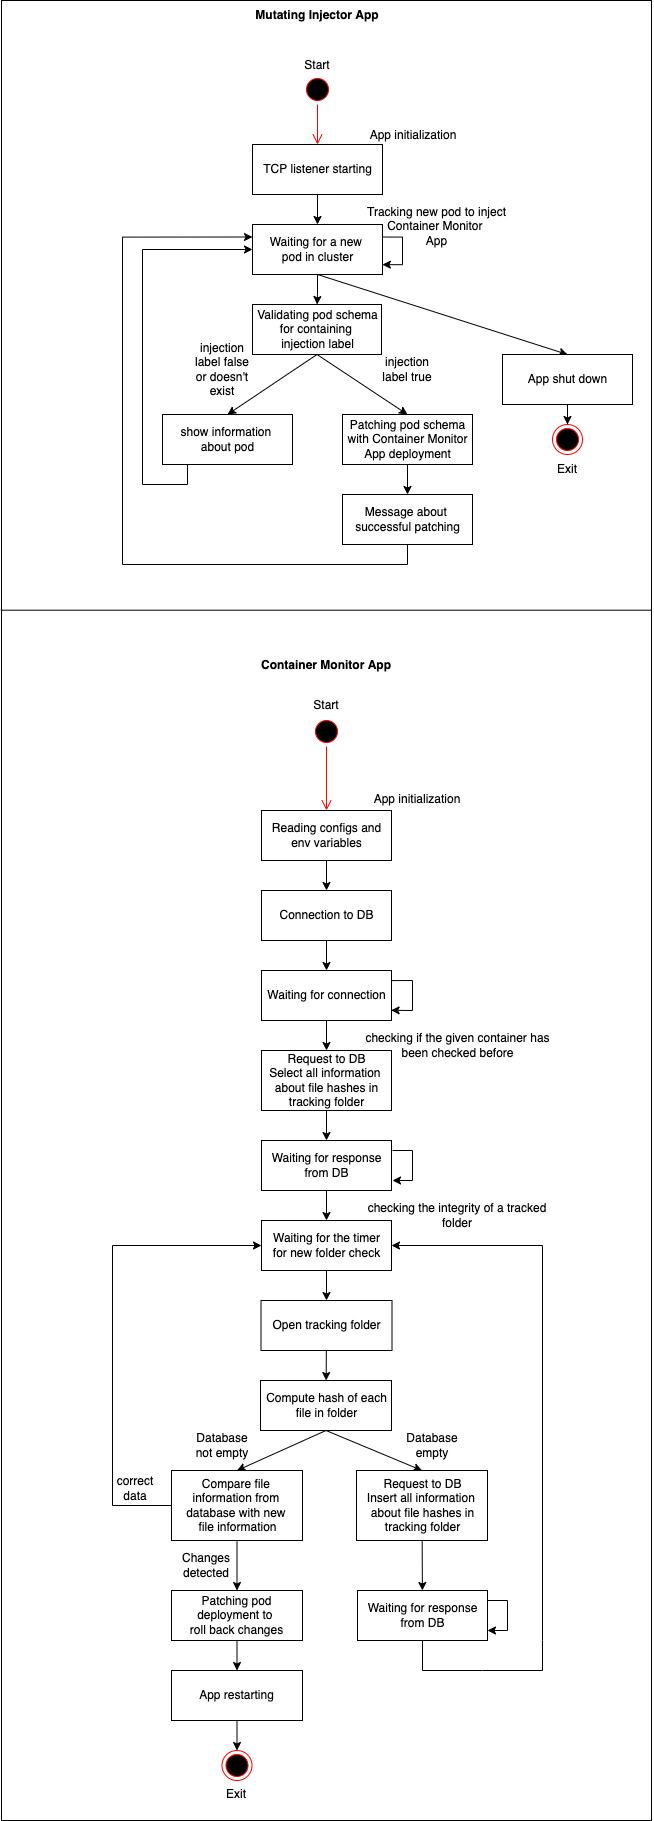

The diagram above was exported from draw.io. Its source (the exported page's mxGraphModel, read from the mxfile embedded in the PNG):
<mxGraphModel dx="1892" dy="1186" grid="1" gridSize="10" guides="1" tooltips="1" connect="1" arrows="1" fold="1" page="1" pageScale="1" pageWidth="827" pageHeight="1169" math="0" shadow="0">
  <root>
    <mxCell id="0" />
    <mxCell id="1" parent="0" />
    <mxCell id="Lv5SpaxVwpCpolWuHD3r-1" value="" style="rounded=0;whiteSpace=wrap;html=1;" vertex="1" parent="1">
      <mxGeometry x="89" width="650" height="1820" as="geometry" />
    </mxCell>
    <mxCell id="KjrZAkScRqj7f898JFCO-9" value="" style="ellipse;html=1;shape=startState;fillColor=#000000;strokeColor=#ff0000;" parent="1" vertex="1">
      <mxGeometry x="390" y="74" width="30" height="30" as="geometry" />
    </mxCell>
    <mxCell id="KjrZAkScRqj7f898JFCO-10" value="" style="edgeStyle=orthogonalEdgeStyle;html=1;verticalAlign=bottom;endArrow=open;endSize=8;strokeColor=#ff0000;rounded=0;entryX=0.5;entryY=0;entryDx=0;entryDy=0;" parent="1" source="KjrZAkScRqj7f898JFCO-9" target="KjrZAkScRqj7f898JFCO-11" edge="1">
      <mxGeometry relative="1" as="geometry">
        <mxPoint x="415" y="144" as="targetPoint" />
      </mxGeometry>
    </mxCell>
    <mxCell id="KjrZAkScRqj7f898JFCO-13" value="" style="edgeStyle=orthogonalEdgeStyle;rounded=0;orthogonalLoop=1;jettySize=auto;html=1;" parent="1" source="KjrZAkScRqj7f898JFCO-11" target="KjrZAkScRqj7f898JFCO-12" edge="1">
      <mxGeometry relative="1" as="geometry" />
    </mxCell>
    <mxCell id="KjrZAkScRqj7f898JFCO-11" value="TCP listener starting" style="html=1;" parent="1" vertex="1">
      <mxGeometry x="340" y="144" width="130" height="50" as="geometry" />
    </mxCell>
    <mxCell id="KjrZAkScRqj7f898JFCO-14" style="edgeStyle=orthogonalEdgeStyle;rounded=0;orthogonalLoop=1;jettySize=auto;html=1;exitX=1;exitY=0.25;exitDx=0;exitDy=0;entryX=0.999;entryY=0.803;entryDx=0;entryDy=0;entryPerimeter=0;" parent="1" source="KjrZAkScRqj7f898JFCO-12" target="KjrZAkScRqj7f898JFCO-12" edge="1">
      <mxGeometry relative="1" as="geometry">
        <mxPoint x="490" y="264" as="targetPoint" />
        <Array as="points">
          <mxPoint x="490" y="237" />
          <mxPoint x="490" y="264" />
        </Array>
      </mxGeometry>
    </mxCell>
    <mxCell id="KjrZAkScRqj7f898JFCO-17" value="" style="edgeStyle=orthogonalEdgeStyle;rounded=0;orthogonalLoop=1;jettySize=auto;html=1;" parent="1" source="KjrZAkScRqj7f898JFCO-12" target="KjrZAkScRqj7f898JFCO-16" edge="1">
      <mxGeometry relative="1" as="geometry" />
    </mxCell>
    <mxCell id="KjrZAkScRqj7f898JFCO-31" style="rounded=0;orthogonalLoop=1;jettySize=auto;html=1;exitX=0.5;exitY=1;exitDx=0;exitDy=0;entryX=0.5;entryY=0;entryDx=0;entryDy=0;startArrow=none;startFill=0;endArrow=classic;endFill=1;" parent="1" source="KjrZAkScRqj7f898JFCO-12" target="KjrZAkScRqj7f898JFCO-28" edge="1">
      <mxGeometry relative="1" as="geometry" />
    </mxCell>
    <mxCell id="KjrZAkScRqj7f898JFCO-12" value="Waiting for a new &lt;br&gt;pod in cluster" style="html=1;" parent="1" vertex="1">
      <mxGeometry x="340" y="224" width="130" height="50" as="geometry" />
    </mxCell>
    <mxCell id="KjrZAkScRqj7f898JFCO-20" value="" style="rounded=0;orthogonalLoop=1;jettySize=auto;html=1;exitX=0.5;exitY=1;exitDx=0;exitDy=0;entryX=0.5;entryY=0;entryDx=0;entryDy=0;" parent="1" source="KjrZAkScRqj7f898JFCO-16" target="KjrZAkScRqj7f898JFCO-18" edge="1">
      <mxGeometry relative="1" as="geometry" />
    </mxCell>
    <mxCell id="KjrZAkScRqj7f898JFCO-23" style="edgeStyle=none;rounded=0;orthogonalLoop=1;jettySize=auto;html=1;exitX=0.5;exitY=1;exitDx=0;exitDy=0;entryX=0.5;entryY=0;entryDx=0;entryDy=0;endArrow=classic;endFill=1;startArrow=none;startFill=0;" parent="1" source="KjrZAkScRqj7f898JFCO-16" target="KjrZAkScRqj7f898JFCO-22" edge="1">
      <mxGeometry relative="1" as="geometry" />
    </mxCell>
    <mxCell id="KjrZAkScRqj7f898JFCO-16" value="Validating pod schema&lt;br&gt;for containing &lt;br&gt;injection label" style="html=1;" parent="1" vertex="1">
      <mxGeometry x="340" y="304" width="129" height="50" as="geometry" />
    </mxCell>
    <mxCell id="KjrZAkScRqj7f898JFCO-26" value="" style="edgeStyle=orthogonalEdgeStyle;rounded=0;orthogonalLoop=1;jettySize=auto;html=1;startArrow=none;startFill=0;endArrow=classic;endFill=1;" parent="1" source="KjrZAkScRqj7f898JFCO-18" target="KjrZAkScRqj7f898JFCO-25" edge="1">
      <mxGeometry relative="1" as="geometry" />
    </mxCell>
    <mxCell id="KjrZAkScRqj7f898JFCO-18" value="Patching pod schema&lt;br&gt;with Container Monitor&lt;br&gt;App deployment" style="html=1;" parent="1" vertex="1">
      <mxGeometry x="430" y="414" width="130" height="50" as="geometry" />
    </mxCell>
    <mxCell id="KjrZAkScRqj7f898JFCO-24" style="edgeStyle=orthogonalEdgeStyle;rounded=0;orthogonalLoop=1;jettySize=auto;html=1;entryX=0;entryY=0.5;entryDx=0;entryDy=0;startArrow=none;startFill=0;endArrow=classic;endFill=1;" parent="1" source="KjrZAkScRqj7f898JFCO-22" target="KjrZAkScRqj7f898JFCO-12" edge="1">
      <mxGeometry relative="1" as="geometry">
        <Array as="points">
          <mxPoint x="275" y="484" />
          <mxPoint x="230" y="484" />
          <mxPoint x="230" y="249" />
        </Array>
      </mxGeometry>
    </mxCell>
    <mxCell id="KjrZAkScRqj7f898JFCO-22" value="show information &lt;br&gt;about pod" style="html=1;" parent="1" vertex="1">
      <mxGeometry x="250" y="414" width="130" height="50" as="geometry" />
    </mxCell>
    <mxCell id="KjrZAkScRqj7f898JFCO-27" style="edgeStyle=orthogonalEdgeStyle;rounded=0;orthogonalLoop=1;jettySize=auto;html=1;entryX=0;entryY=0.25;entryDx=0;entryDy=0;startArrow=none;startFill=0;endArrow=classic;endFill=1;" parent="1" source="KjrZAkScRqj7f898JFCO-25" target="KjrZAkScRqj7f898JFCO-12" edge="1">
      <mxGeometry relative="1" as="geometry">
        <Array as="points">
          <mxPoint x="495" y="564" />
          <mxPoint x="210" y="564" />
          <mxPoint x="210" y="237" />
        </Array>
      </mxGeometry>
    </mxCell>
    <mxCell id="KjrZAkScRqj7f898JFCO-25" value="Message about&amp;nbsp;&lt;br&gt;successful patching" style="html=1;" parent="1" vertex="1">
      <mxGeometry x="430" y="494" width="130" height="50" as="geometry" />
    </mxCell>
    <mxCell id="KjrZAkScRqj7f898JFCO-30" value="" style="edgeStyle=orthogonalEdgeStyle;rounded=0;orthogonalLoop=1;jettySize=auto;html=1;startArrow=none;startFill=0;endArrow=classic;endFill=1;" parent="1" source="KjrZAkScRqj7f898JFCO-28" target="KjrZAkScRqj7f898JFCO-29" edge="1">
      <mxGeometry relative="1" as="geometry" />
    </mxCell>
    <mxCell id="KjrZAkScRqj7f898JFCO-28" value="App shut down" style="html=1;" parent="1" vertex="1">
      <mxGeometry x="590" y="354" width="130" height="50" as="geometry" />
    </mxCell>
    <mxCell id="KjrZAkScRqj7f898JFCO-29" value="" style="ellipse;html=1;shape=endState;fillColor=#000000;strokeColor=#ff0000;" parent="1" vertex="1">
      <mxGeometry x="640" y="424" width="30" height="30" as="geometry" />
    </mxCell>
    <mxCell id="KjrZAkScRqj7f898JFCO-32" value="Exit" style="text;html=1;strokeColor=none;fillColor=none;align=center;verticalAlign=middle;whiteSpace=wrap;rounded=0;" parent="1" vertex="1">
      <mxGeometry x="625" y="454" width="60" height="30" as="geometry" />
    </mxCell>
    <mxCell id="KjrZAkScRqj7f898JFCO-33" value="Start" style="text;html=1;strokeColor=none;fillColor=none;align=center;verticalAlign=middle;whiteSpace=wrap;rounded=0;" parent="1" vertex="1">
      <mxGeometry x="375" y="50" width="60" height="30" as="geometry" />
    </mxCell>
    <mxCell id="KjrZAkScRqj7f898JFCO-34" value="injection label false or doesn't exist" style="text;html=1;strokeColor=none;fillColor=none;align=center;verticalAlign=middle;whiteSpace=wrap;rounded=0;" parent="1" vertex="1">
      <mxGeometry x="280" y="354" width="60" height="30" as="geometry" />
    </mxCell>
    <mxCell id="KjrZAkScRqj7f898JFCO-35" value="injection label true" style="text;html=1;strokeColor=none;fillColor=none;align=center;verticalAlign=middle;whiteSpace=wrap;rounded=0;" parent="1" vertex="1">
      <mxGeometry x="465" y="354" width="60" height="30" as="geometry" />
    </mxCell>
    <mxCell id="KjrZAkScRqj7f898JFCO-36" value="Mutating Injector App" style="text;html=1;strokeColor=none;fillColor=none;align=center;verticalAlign=middle;whiteSpace=wrap;rounded=0;fontStyle=1" parent="1" vertex="1">
      <mxGeometry x="310" width="190" height="30" as="geometry" />
    </mxCell>
    <mxCell id="KjrZAkScRqj7f898JFCO-37" value="Container Monitor App" style="text;html=1;strokeColor=none;fillColor=none;align=center;verticalAlign=middle;whiteSpace=wrap;rounded=0;fontStyle=1" parent="1" vertex="1">
      <mxGeometry x="319" y="650" width="190" height="30" as="geometry" />
    </mxCell>
    <mxCell id="KjrZAkScRqj7f898JFCO-38" value="" style="ellipse;html=1;shape=startState;fillColor=#000000;strokeColor=#ff0000;" parent="1" vertex="1">
      <mxGeometry x="399" y="716" width="30" height="30" as="geometry" />
    </mxCell>
    <mxCell id="KjrZAkScRqj7f898JFCO-39" value="" style="edgeStyle=orthogonalEdgeStyle;html=1;verticalAlign=bottom;endArrow=open;endSize=8;strokeColor=#ff0000;rounded=0;" parent="1" source="KjrZAkScRqj7f898JFCO-38" edge="1">
      <mxGeometry relative="1" as="geometry">
        <mxPoint x="414" y="810" as="targetPoint" />
      </mxGeometry>
    </mxCell>
    <mxCell id="KjrZAkScRqj7f898JFCO-40" value="Start" style="text;html=1;strokeColor=none;fillColor=none;align=center;verticalAlign=middle;whiteSpace=wrap;rounded=0;" parent="1" vertex="1">
      <mxGeometry x="384" y="690" width="60" height="30" as="geometry" />
    </mxCell>
    <mxCell id="KjrZAkScRqj7f898JFCO-49" style="edgeStyle=none;rounded=0;orthogonalLoop=1;jettySize=auto;html=1;exitX=0.5;exitY=1;exitDx=0;exitDy=0;entryX=0.5;entryY=0;entryDx=0;entryDy=0;startArrow=none;startFill=0;endArrow=classic;endFill=1;" parent="1" source="KjrZAkScRqj7f898JFCO-42" target="KjrZAkScRqj7f898JFCO-43" edge="1">
      <mxGeometry relative="1" as="geometry" />
    </mxCell>
    <mxCell id="KjrZAkScRqj7f898JFCO-42" value="Reading configs and&lt;br&gt;env variables" style="html=1;" parent="1" vertex="1">
      <mxGeometry x="349" y="810" width="130" height="50" as="geometry" />
    </mxCell>
    <mxCell id="KjrZAkScRqj7f898JFCO-50" style="edgeStyle=none;rounded=0;orthogonalLoop=1;jettySize=auto;html=1;exitX=0.5;exitY=1;exitDx=0;exitDy=0;entryX=0.5;entryY=0;entryDx=0;entryDy=0;startArrow=none;startFill=0;endArrow=classic;endFill=1;" parent="1" source="KjrZAkScRqj7f898JFCO-43" target="KjrZAkScRqj7f898JFCO-44" edge="1">
      <mxGeometry relative="1" as="geometry" />
    </mxCell>
    <mxCell id="KjrZAkScRqj7f898JFCO-43" value="Connection to DB" style="html=1;" parent="1" vertex="1">
      <mxGeometry x="349" y="890" width="130" height="50" as="geometry" />
    </mxCell>
    <mxCell id="KjrZAkScRqj7f898JFCO-51" style="edgeStyle=none;rounded=0;orthogonalLoop=1;jettySize=auto;html=1;exitX=0.5;exitY=1;exitDx=0;exitDy=0;entryX=0.5;entryY=0;entryDx=0;entryDy=0;startArrow=none;startFill=0;endArrow=classic;endFill=1;" parent="1" source="KjrZAkScRqj7f898JFCO-44" target="KjrZAkScRqj7f898JFCO-45" edge="1">
      <mxGeometry relative="1" as="geometry" />
    </mxCell>
    <mxCell id="KjrZAkScRqj7f898JFCO-44" value="Waiting for connection" style="html=1;" parent="1" vertex="1">
      <mxGeometry x="349" y="970" width="130" height="50" as="geometry" />
    </mxCell>
    <mxCell id="KjrZAkScRqj7f898JFCO-52" style="edgeStyle=none;rounded=0;orthogonalLoop=1;jettySize=auto;html=1;exitX=0.5;exitY=1;exitDx=0;exitDy=0;entryX=0.5;entryY=0;entryDx=0;entryDy=0;startArrow=none;startFill=0;endArrow=classic;endFill=1;" parent="1" source="KjrZAkScRqj7f898JFCO-45" target="KjrZAkScRqj7f898JFCO-46" edge="1">
      <mxGeometry relative="1" as="geometry" />
    </mxCell>
    <mxCell id="KjrZAkScRqj7f898JFCO-45" value="Request to DB&lt;br&gt;Select all information &lt;br&gt;about file hashes in&lt;br&gt;tracking&amp;nbsp;folder" style="html=1;" parent="1" vertex="1">
      <mxGeometry x="349" y="1050" width="130" height="60" as="geometry" />
    </mxCell>
    <mxCell id="KjrZAkScRqj7f898JFCO-81" value="" style="edgeStyle=none;rounded=0;orthogonalLoop=1;jettySize=auto;html=1;startArrow=none;startFill=0;endArrow=classic;endFill=1;" parent="1" source="KjrZAkScRqj7f898JFCO-46" target="KjrZAkScRqj7f898JFCO-78" edge="1">
      <mxGeometry relative="1" as="geometry" />
    </mxCell>
    <mxCell id="KjrZAkScRqj7f898JFCO-46" value="Waiting for response&lt;br&gt;from DB" style="html=1;" parent="1" vertex="1">
      <mxGeometry x="349" y="1140" width="130" height="50" as="geometry" />
    </mxCell>
    <mxCell id="KjrZAkScRqj7f898JFCO-53" style="edgeStyle=none;rounded=0;orthogonalLoop=1;jettySize=auto;html=1;exitX=1;exitY=0.202;exitDx=0;exitDy=0;entryX=0.997;entryY=0.796;entryDx=0;entryDy=0;startArrow=none;startFill=0;endArrow=classic;endFill=1;exitPerimeter=0;entryPerimeter=0;" parent="1" source="KjrZAkScRqj7f898JFCO-44" target="KjrZAkScRqj7f898JFCO-44" edge="1">
      <mxGeometry relative="1" as="geometry">
        <Array as="points">
          <mxPoint x="500" y="980" />
          <mxPoint x="500" y="1010" />
        </Array>
      </mxGeometry>
    </mxCell>
    <mxCell id="KjrZAkScRqj7f898JFCO-56" style="edgeStyle=none;rounded=0;orthogonalLoop=1;jettySize=auto;html=1;startArrow=none;startFill=0;endArrow=classic;endFill=1;" parent="1" edge="1">
      <mxGeometry relative="1" as="geometry">
        <mxPoint x="480" y="1150" as="sourcePoint" />
        <mxPoint x="480" y="1180" as="targetPoint" />
        <Array as="points">
          <mxPoint x="500" y="1150" />
          <mxPoint x="500" y="1180" />
        </Array>
      </mxGeometry>
    </mxCell>
    <mxCell id="KjrZAkScRqj7f898JFCO-66" value="" style="edgeStyle=none;rounded=0;orthogonalLoop=1;jettySize=auto;html=1;startArrow=none;startFill=0;endArrow=classic;endFill=1;" parent="1" source="KjrZAkScRqj7f898JFCO-61" target="KjrZAkScRqj7f898JFCO-65" edge="1">
      <mxGeometry relative="1" as="geometry" />
    </mxCell>
    <mxCell id="KjrZAkScRqj7f898JFCO-61" value="Open tracking folder" style="html=1;" parent="1" vertex="1">
      <mxGeometry x="348.5" y="1300" width="131" height="50" as="geometry" />
    </mxCell>
    <mxCell id="KjrZAkScRqj7f898JFCO-63" value="Database empty" style="text;html=1;strokeColor=none;fillColor=none;align=center;verticalAlign=middle;whiteSpace=wrap;rounded=0;" parent="1" vertex="1">
      <mxGeometry x="490" y="1430" width="60" height="30" as="geometry" />
    </mxCell>
    <mxCell id="KjrZAkScRqj7f898JFCO-64" value="Database not empty" style="text;html=1;strokeColor=none;fillColor=none;align=center;verticalAlign=middle;whiteSpace=wrap;rounded=0;" parent="1" vertex="1">
      <mxGeometry x="280" y="1430" width="60" height="30" as="geometry" />
    </mxCell>
    <mxCell id="KjrZAkScRqj7f898JFCO-68" style="edgeStyle=none;rounded=0;orthogonalLoop=1;jettySize=auto;html=1;exitX=0.5;exitY=1;exitDx=0;exitDy=0;entryX=0.5;entryY=0;entryDx=0;entryDy=0;startArrow=none;startFill=0;endArrow=classic;endFill=1;" parent="1" source="KjrZAkScRqj7f898JFCO-65" target="KjrZAkScRqj7f898JFCO-67" edge="1">
      <mxGeometry relative="1" as="geometry" />
    </mxCell>
    <mxCell id="KjrZAkScRqj7f898JFCO-70" style="edgeStyle=none;rounded=0;orthogonalLoop=1;jettySize=auto;html=1;exitX=0.5;exitY=1;exitDx=0;exitDy=0;entryX=0.5;entryY=0;entryDx=0;entryDy=0;startArrow=none;startFill=0;endArrow=classic;endFill=1;" parent="1" source="KjrZAkScRqj7f898JFCO-65" target="KjrZAkScRqj7f898JFCO-69" edge="1">
      <mxGeometry relative="1" as="geometry" />
    </mxCell>
    <mxCell id="KjrZAkScRqj7f898JFCO-65" value="Compute hash of each&lt;br&gt;file in folder" style="html=1;" parent="1" vertex="1">
      <mxGeometry x="348" y="1380" width="131" height="50" as="geometry" />
    </mxCell>
    <mxCell id="KjrZAkScRqj7f898JFCO-73" value="" style="edgeStyle=none;rounded=0;orthogonalLoop=1;jettySize=auto;html=1;startArrow=none;startFill=0;endArrow=classic;endFill=1;" parent="1" source="KjrZAkScRqj7f898JFCO-67" target="KjrZAkScRqj7f898JFCO-71" edge="1">
      <mxGeometry relative="1" as="geometry" />
    </mxCell>
    <mxCell id="KjrZAkScRqj7f898JFCO-67" value="Request to DB&lt;br&gt;Insert all information &lt;br&gt;about file hashes in&lt;br&gt;tracking folder" style="html=1;" parent="1" vertex="1">
      <mxGeometry x="444" y="1470" width="131" height="70" as="geometry" />
    </mxCell>
    <mxCell id="KjrZAkScRqj7f898JFCO-85" style="edgeStyle=none;rounded=0;orthogonalLoop=1;jettySize=auto;html=1;exitX=0;exitY=0.5;exitDx=0;exitDy=0;entryX=0;entryY=0.5;entryDx=0;entryDy=0;startArrow=none;startFill=0;endArrow=classic;endFill=1;" parent="1" source="KjrZAkScRqj7f898JFCO-69" target="KjrZAkScRqj7f898JFCO-78" edge="1">
      <mxGeometry relative="1" as="geometry">
        <Array as="points">
          <mxPoint x="200" y="1505" />
          <mxPoint x="200" y="1245" />
        </Array>
      </mxGeometry>
    </mxCell>
    <mxCell id="KjrZAkScRqj7f898JFCO-88" value="" style="edgeStyle=none;rounded=0;orthogonalLoop=1;jettySize=auto;html=1;startArrow=none;startFill=0;endArrow=classic;endFill=1;" parent="1" source="KjrZAkScRqj7f898JFCO-69" target="KjrZAkScRqj7f898JFCO-87" edge="1">
      <mxGeometry relative="1" as="geometry" />
    </mxCell>
    <mxCell id="KjrZAkScRqj7f898JFCO-69" value="Compare file &lt;br&gt;information from &lt;br&gt;database with new &lt;br&gt;file information" style="html=1;" parent="1" vertex="1">
      <mxGeometry x="259" y="1470" width="131" height="70" as="geometry" />
    </mxCell>
    <mxCell id="KjrZAkScRqj7f898JFCO-84" style="edgeStyle=none;rounded=0;orthogonalLoop=1;jettySize=auto;html=1;entryX=1;entryY=0.5;entryDx=0;entryDy=0;startArrow=none;startFill=0;endArrow=classic;endFill=1;" parent="1" source="KjrZAkScRqj7f898JFCO-71" target="KjrZAkScRqj7f898JFCO-78" edge="1">
      <mxGeometry relative="1" as="geometry">
        <Array as="points">
          <mxPoint x="510" y="1640" />
          <mxPoint x="510" y="1670" />
          <mxPoint x="570" y="1670" />
          <mxPoint x="630" y="1670" />
          <mxPoint x="630" y="1640" />
          <mxPoint x="630" y="1245" />
        </Array>
      </mxGeometry>
    </mxCell>
    <mxCell id="KjrZAkScRqj7f898JFCO-71" value="Waiting for response&lt;br&gt;from DB" style="html=1;" parent="1" vertex="1">
      <mxGeometry x="445" y="1590" width="130" height="50" as="geometry" />
    </mxCell>
    <mxCell id="KjrZAkScRqj7f898JFCO-72" style="edgeStyle=none;rounded=0;orthogonalLoop=1;jettySize=auto;html=1;startArrow=none;startFill=0;endArrow=classic;endFill=1;" parent="1" edge="1">
      <mxGeometry relative="1" as="geometry">
        <mxPoint x="575" y="1600" as="sourcePoint" />
        <mxPoint x="575" y="1630" as="targetPoint" />
        <Array as="points">
          <mxPoint x="595" y="1600" />
          <mxPoint x="595" y="1630" />
        </Array>
      </mxGeometry>
    </mxCell>
    <mxCell id="KjrZAkScRqj7f898JFCO-83" style="edgeStyle=none;rounded=0;orthogonalLoop=1;jettySize=auto;html=1;exitX=0.5;exitY=1;exitDx=0;exitDy=0;entryX=0.5;entryY=0;entryDx=0;entryDy=0;startArrow=none;startFill=0;endArrow=classic;endFill=1;" parent="1" source="KjrZAkScRqj7f898JFCO-78" target="KjrZAkScRqj7f898JFCO-61" edge="1">
      <mxGeometry relative="1" as="geometry" />
    </mxCell>
    <mxCell id="KjrZAkScRqj7f898JFCO-78" value="Waiting for the timer&lt;br&gt;for new folder check" style="html=1;" parent="1" vertex="1">
      <mxGeometry x="349" y="1220" width="130" height="50" as="geometry" />
    </mxCell>
    <mxCell id="KjrZAkScRqj7f898JFCO-86" value="correct data" style="text;html=1;strokeColor=none;fillColor=none;align=center;verticalAlign=middle;whiteSpace=wrap;rounded=0;" parent="1" vertex="1">
      <mxGeometry x="193" y="1473" width="60" height="30" as="geometry" />
    </mxCell>
    <mxCell id="KjrZAkScRqj7f898JFCO-101" value="" style="edgeStyle=none;rounded=0;orthogonalLoop=1;jettySize=auto;html=1;startArrow=none;startFill=0;endArrow=classic;endFill=1;" parent="1" source="KjrZAkScRqj7f898JFCO-87" target="KjrZAkScRqj7f898JFCO-100" edge="1">
      <mxGeometry relative="1" as="geometry" />
    </mxCell>
    <mxCell id="KjrZAkScRqj7f898JFCO-87" value="Patching pod deployment to &lt;br&gt;roll back changes" style="rounded=0;whiteSpace=wrap;html=1;" parent="1" vertex="1">
      <mxGeometry x="259" y="1590" width="131" height="50" as="geometry" />
    </mxCell>
    <mxCell id="KjrZAkScRqj7f898JFCO-89" value="Changes&lt;br&gt;detected" style="text;html=1;strokeColor=none;fillColor=none;align=center;verticalAlign=middle;whiteSpace=wrap;rounded=0;" parent="1" vertex="1">
      <mxGeometry x="264" y="1550" width="60" height="30" as="geometry" />
    </mxCell>
    <mxCell id="KjrZAkScRqj7f898JFCO-90" value="" style="ellipse;html=1;shape=endState;fillColor=#000000;strokeColor=#ff0000;" parent="1" vertex="1">
      <mxGeometry x="309.5" y="1750" width="30" height="30" as="geometry" />
    </mxCell>
    <mxCell id="KjrZAkScRqj7f898JFCO-92" value="Exit" style="text;html=1;strokeColor=none;fillColor=none;align=center;verticalAlign=middle;whiteSpace=wrap;rounded=0;" parent="1" vertex="1">
      <mxGeometry x="294" y="1779" width="60" height="30" as="geometry" />
    </mxCell>
    <mxCell id="KjrZAkScRqj7f898JFCO-93" value="checking if the given container has been checked before" style="text;html=1;strokeColor=none;fillColor=none;align=center;verticalAlign=middle;whiteSpace=wrap;rounded=0;" parent="1" vertex="1">
      <mxGeometry x="449.5" y="1030" width="190.5" height="30" as="geometry" />
    </mxCell>
    <mxCell id="KjrZAkScRqj7f898JFCO-94" value="checking the integrity of a tracked folder" style="text;html=1;strokeColor=none;fillColor=none;align=center;verticalAlign=middle;whiteSpace=wrap;rounded=0;" parent="1" vertex="1">
      <mxGeometry x="450" y="1200" width="190" height="30" as="geometry" />
    </mxCell>
    <mxCell id="KjrZAkScRqj7f898JFCO-95" value="App initialization" style="text;html=1;strokeColor=none;fillColor=none;align=center;verticalAlign=middle;whiteSpace=wrap;rounded=0;" parent="1" vertex="1">
      <mxGeometry x="435" y="784" width="140" height="30" as="geometry" />
    </mxCell>
    <mxCell id="KjrZAkScRqj7f898JFCO-96" value="App initialization" style="text;html=1;strokeColor=none;fillColor=none;align=center;verticalAlign=middle;whiteSpace=wrap;rounded=0;" parent="1" vertex="1">
      <mxGeometry x="406" y="120" width="190" height="30" as="geometry" />
    </mxCell>
    <mxCell id="KjrZAkScRqj7f898JFCO-97" value="Tracking new pod to inject Container Monitor &lt;br&gt;App" style="text;html=1;strokeColor=none;fillColor=none;align=center;verticalAlign=middle;whiteSpace=wrap;rounded=0;" parent="1" vertex="1">
      <mxGeometry x="427" y="211" width="195" height="30" as="geometry" />
    </mxCell>
    <mxCell id="KjrZAkScRqj7f898JFCO-103" style="edgeStyle=none;rounded=0;orthogonalLoop=1;jettySize=auto;html=1;exitX=0.5;exitY=1;exitDx=0;exitDy=0;entryX=0.5;entryY=0;entryDx=0;entryDy=0;startArrow=none;startFill=0;endArrow=classic;endFill=1;" parent="1" source="KjrZAkScRqj7f898JFCO-100" target="KjrZAkScRqj7f898JFCO-90" edge="1">
      <mxGeometry relative="1" as="geometry" />
    </mxCell>
    <mxCell id="KjrZAkScRqj7f898JFCO-100" value="App restarting" style="rounded=0;whiteSpace=wrap;html=1;" parent="1" vertex="1">
      <mxGeometry x="259" y="1670" width="131" height="50" as="geometry" />
    </mxCell>
    <mxCell id="Lv5SpaxVwpCpolWuHD3r-2" value="" style="endArrow=none;html=1;rounded=0;exitX=-0.001;exitY=0.335;exitDx=0;exitDy=0;exitPerimeter=0;entryX=1;entryY=0.335;entryDx=0;entryDy=0;entryPerimeter=0;edgeStyle=orthogonalEdgeStyle;" edge="1" parent="1" source="Lv5SpaxVwpCpolWuHD3r-1" target="Lv5SpaxVwpCpolWuHD3r-1">
      <mxGeometry width="50" height="50" relative="1" as="geometry">
        <mxPoint x="430" y="490" as="sourcePoint" />
        <mxPoint x="740" y="610" as="targetPoint" />
      </mxGeometry>
    </mxCell>
  </root>
</mxGraphModel>